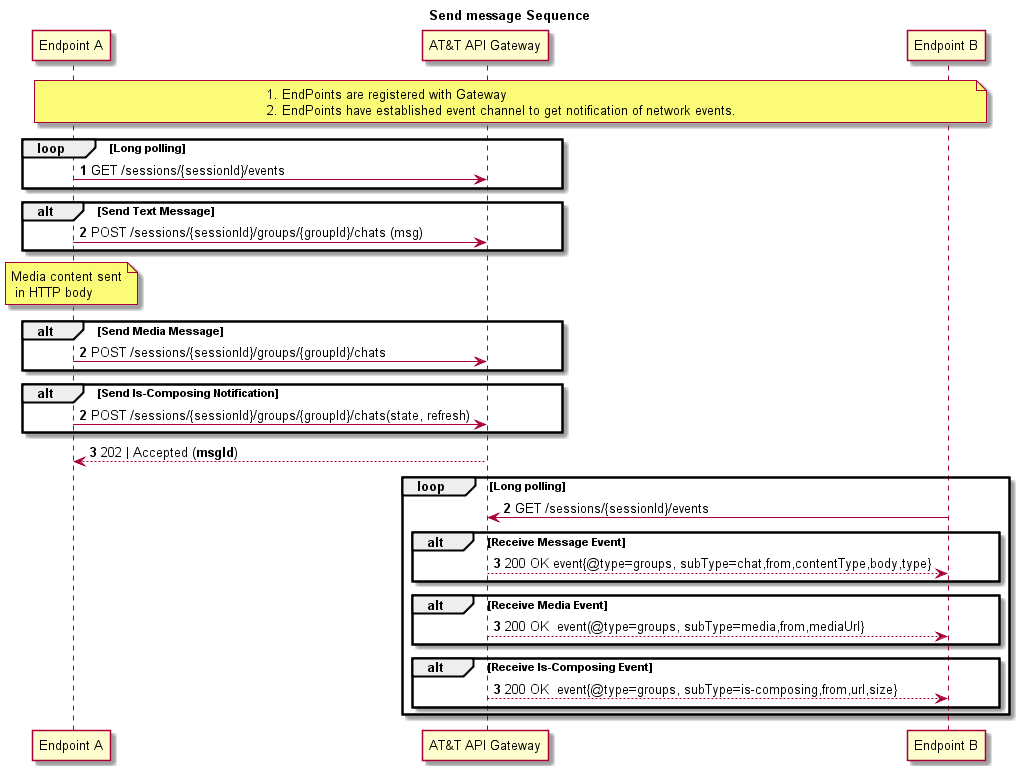

The diagram above was rendered by PlantUML. Its source (embedded in the PNG):
@startuml

title Send message Sequence

participant "Endpoint A" as EPA
participant "AT&T API Gateway" as GW
participant "Endpoint B" as EPB

note over EPA, EPB
1. EndPoints are registered with Gateway
2. EndPoints have established event channel to get notification of network events. 
end note
autonumber 
loop Long polling 
EPA->GW: GET /sessions/{sessionId}/events 
end

alt Send Text Message
EPA -> GW: POST /sessions/{sessionId}/groups/{groupId}/chats (msg)
end

autonumber 2
note over EPA:Media content sent\n in HTTP body
alt Send Media Message 
EPA -> GW:POST /sessions/{sessionId}/groups/{groupId}/chats
end


autonumber 2
alt Send Is-Composing Notification
EPA -> GW:POST /sessions/{sessionId}/groups/{groupId}/chats(state, refresh)
end

GW-->EPA: 202 | Accepted (<b>msgId</b>)

autonumber 2
loop Long polling
EPB->GW: GET /sessions/{sessionId}/events
alt Receive Message Event
GW-->EPB: 200 OK event{@type=groups, subType=chat,from,contentType,body,type}
end

autonumber 3
alt Receive Media Event
GW-->EPB:200 OK  event(@type=groups, subType=media,from,mediaUrl}
end

autonumber 3
alt Receive Is-Composing Event
GW-->EPB:200 OK  event{@type=groups, subType=is-composing,from,url,size}
end
end

@enduml